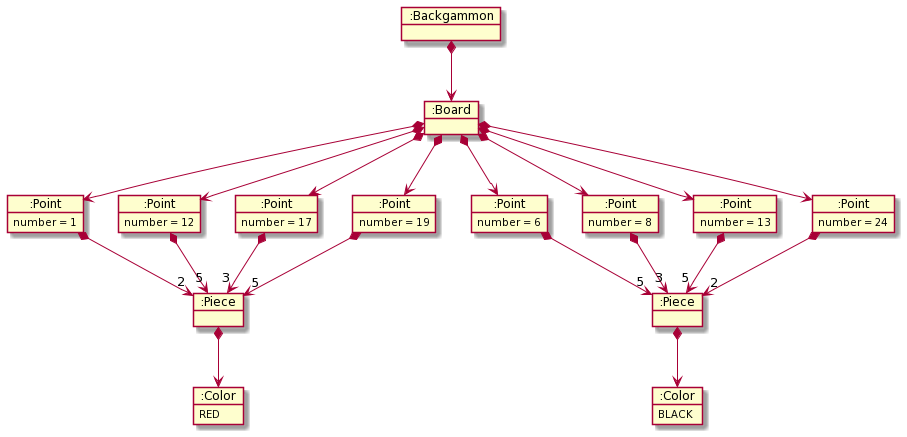

The diagram above was rendered by PlantUML. Its source (embedded in the PNG):
@startuml
object ":Backgammon" as Backgammon

object ":Board" as Board

object ":Point" as Point1 {
    number = 1
}

object ":Point" as Point6 {
    number = 6
}

object ":Point" as Point8 {
    number = 8
}

object ":Point" as Point12 {
    number = 12
}

object ":Point" as Point13 {
    number = 13
}

object ":Point" as Point17 {
    number = 17
}

object ":Point" as Point19 {
    number = 19
}

object ":Point" as Point24 {
    number = 24
}

object ":Piece" as PieceBlack
object ":Piece" as PieceRed

object ":Color" as ColorBlack {
    BLACK
}

object ":Color" as ColorRed {
    RED
}

Backgammon *--> Board
Board *--> Point1
Board *--> Point6
Board *--> Point8
Board *--> Point12
Board *--> Point13
Board *--> Point17
Board *--> Point19
Board *--> Point24

Point1 *--> "2" PieceRed
Point6 *--> "5" PieceBlack
Point8 *--> "3" PieceBlack
Point12 *--> "5" PieceRed
Point13 *--> "5" PieceBlack
Point17 *--> "3" PieceRed
Point19 *--> "5" PieceRed
Point24 *--> "2" PieceBlack

PieceBlack *--> ColorBlack
PieceRed *--> ColorRed
@enduml